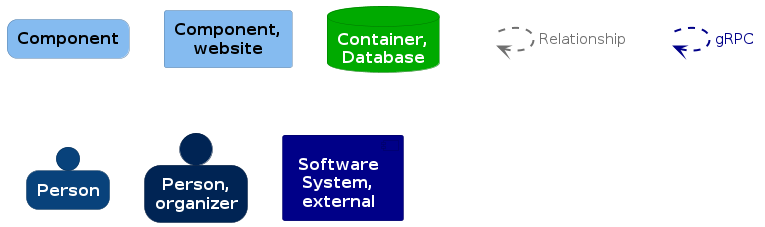

The diagram above was rendered by PlantUML. Its source (embedded in the PNG):
@startuml
set separator none

skinparam {
  shadowing false
  arrowFontSize 15
  defaultTextAlignment center
  wrapWidth 100
  maxMessageSize 100
}
hide stereotype

skinparam rectangle<<_transparent>> {
  BorderColor transparent
  BackgroundColor transparent
  FontColor transparent
}

skinparam rectangle<<1>> {
  BackgroundColor #85bbf0
  FontColor #000000
  BorderColor #5d82a8
  roundCorner 20
}
rectangle "==Component" <<1>>

skinparam rectangle<<2>> {
  BackgroundColor #85bbf0
  FontColor #000000
  BorderColor #5d82a8
}
rectangle "==Component, website" <<2>>

skinparam database<<3>> {
  BackgroundColor #00aa00
  FontColor #ffffff
  BorderColor #007600
}
database "==Container, Database" <<3>>

skinparam person<<4>> {
  BackgroundColor #08427b
  FontColor #ffffff
  BorderColor #052e56
}
person "==Person" <<4>>

skinparam person<<5>> {
  BackgroundColor #002454
  FontColor #ffffff
  BorderColor #00193a
}
person "==Person, organizer" <<5>>

skinparam component<<6>> {
  BackgroundColor #000088
  FontColor #ffffff
  BorderColor #00005f
}
component "==Software System, external" <<6>>

rectangle "." <<_transparent>> as 7
7 .[#707070,thickness=2].> 7 : "<color:#707070>Relationship"

rectangle "." <<_transparent>> as 8
8 .[#000088,thickness=2].> 8 : "<color:#000088>gRPC"


@enduml